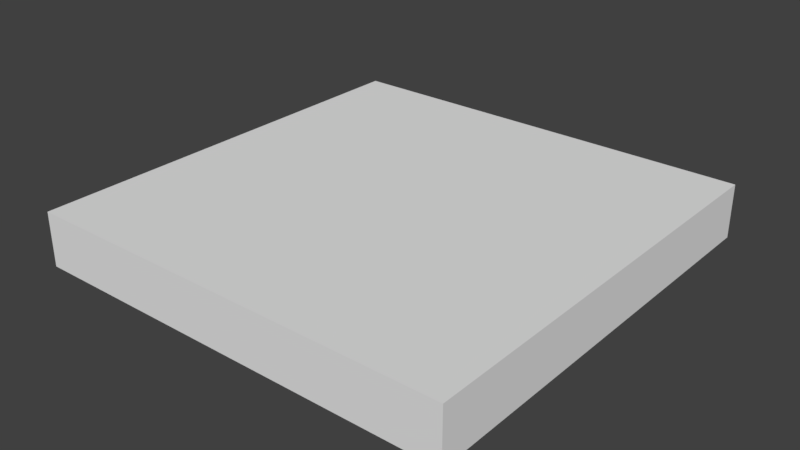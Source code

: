 # Source: LODA_SM_WoodFloor_2x2x0.25.blend  (saved by Blender 2.78.0; exported with 4.5.12 LTS)
import bpy
from mathutils import Matrix  # noqa: F401  (used for matrix-valued properties, if any)

bpy.ops.wm.read_factory_settings(use_empty=True)
scene = bpy.context.scene
scene.name = 'Scene'

# ---- collections
col_collection_1 = bpy.data.collections.new('Collection 1'); scene.collection.children.link(col_collection_1)

# ---- world
world_world = bpy.data.worlds.new('World'); scene.world = world_world
world_world.color = (0.05088, 0.05088, 0.05088)
world_world.use_sun_shadow = False
world_world.sun_shadow_jitter_overblur = 0.0
world_world.cycles.sampling_method = 'MANUAL'

# ---- meshes
me_woodfloor2x2x0_25 = bpy.data.meshes.new('WoodFloor2x2x0.25')
me_woodfloor2x2x0_25.from_pydata([(-2.0, -2.0, -2.369e-05), (-2.0, -2.0, 0.25), (-2.0, -8.009e-08, -2.369e-05), (-2.0, -8.009e-08, 0.25), (9.058e-05, -2.0, -2.369e-05), (9.058e-05, -2.0, 0.25), (9.058e-05, -8.009e-08, -2.369e-05), (9.058e-05, -8.009e-08, 0.25)], [], [(0, 1, 3, 2), (2, 3, 7, 6), (6, 7, 5, 4), (4, 5, 1, 0), (2, 6, 4, 0), (7, 3, 1, 5)])
me_woodfloor2x2x0_25.use_remesh_preserve_volume = False
me_woodfloor2x2x0_25.use_remesh_preserve_attributes = False
me_woodfloor2x2x0_25.use_mirror_vertex_groups = False
me_woodfloor2x2x0_25.update()

# ---- objects
ob_woodfloor2x2x0_25 = bpy.data.objects.new('WoodFloor2x2x0.25', me_woodfloor2x2x0_25)

# ---- transforms, parenting, visibility, modifiers, constraints
ob_woodfloor2x2x0_25.location = (0.0, 0.0, 0.0)
ob_woodfloor2x2x0_25.scale = (1.0, 1.0, 1.0)
ob_woodfloor2x2x0_25.lineart.crease_threshold = 0.0

# ---- collection membership
col_collection_1.objects.link(ob_woodfloor2x2x0_25)

# ---- scene / render settings (as saved in the file)
scene.frame_start = 1; scene.frame_end = 250; scene.frame_set(1)
scene.render.engine = 'BLENDER_EEVEE_NEXT'
scene.render.resolution_percentage = 50
scene.render.dither_intensity = 0.0
scene.cycles.use_denoising = False
scene.cycles.samples = 128
scene.cycles.sampling_pattern = 'TABULATED_SOBOL'
scene.cycles.light_sampling_threshold = 0.0
scene.cycles.use_adaptive_sampling = False
scene.cycles.use_light_tree = False
scene.cycles.blur_glossy = 0.0
scene.cycles.sample_clamp_indirect = 0.0
scene.view_settings.view_transform = 'Standard'
bpy.context.view_layer.update()

# ---- added for rendering (the .blend has no active camera and no usable light): camera, sun
cam_auto = bpy.data.cameras.new('AutoCamera')
cam_auto.lens = 50.0
cam_auto.sensor_width = 36.0
cam_auto.clip_end = 1000.0
ob_auto_camera = bpy.data.objects.new('AutoCamera', cam_auto)
scene.collection.objects.link(ob_auto_camera)
ob_auto_camera.location = (1.62723, -4.15256, 2.2267)
ob_auto_camera.rotation_euler = (1.09748, -7.21219e-08, 0.694738)
scene.camera = ob_auto_camera
light_auto_sun = bpy.data.lights.new('AutoSun', 'SUN')
light_auto_sun.energy = 3.0
light_auto_sun.angle = 0.0523599
ob_auto_sun = bpy.data.objects.new('AutoSun', light_auto_sun)
scene.collection.objects.link(ob_auto_sun)
ob_auto_sun.rotation_euler = (0.872665, 0.174533, 0.523599)
bpy.context.view_layer.update()
